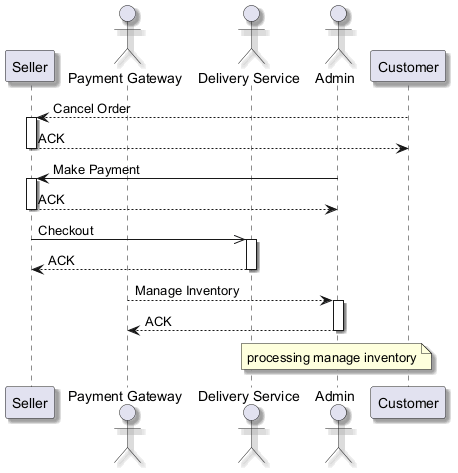

The diagram above was rendered by PlantUML. Its source (embedded in the PNG):
@startuml
skinparam backgroundColor #FFFFFF
skinparam classBackgroundColor #F1F8E9
skinparam classBorderColor #33691E
skinparam shadowing true
participant "Seller" as S
actor "Payment Gateway" as PG
actor "Delivery Service" as DS
actor "Admin" as A
participant "Customer" as C
C --> S : Cancel Order
activate S
S --> C : ACK
deactivate S
A -> S : Make Payment
activate S
S --> A : ACK
deactivate S
S ->> DS : Checkout
activate DS
DS --> S : ACK
deactivate DS
PG --> A : Manage Inventory
activate A
A --> PG : ACK
deactivate A
note over A : processing manage inventory
@enduml